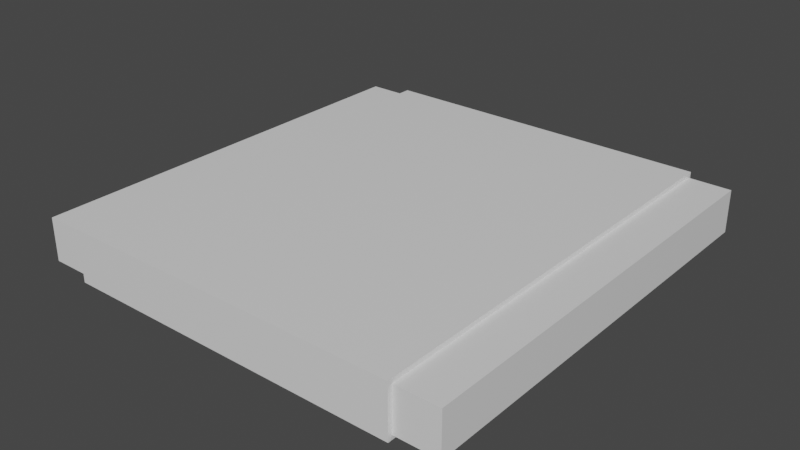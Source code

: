 # Source: beams.blend  (saved by Blender 2.91.10; exported with 4.5.12 LTS)
import bpy
from mathutils import Matrix  # noqa: F401  (used for matrix-valued properties, if any)

bpy.ops.wm.read_factory_settings(use_empty=True)
scene = bpy.context.scene
scene.name = 'Scene'

# ---- collections
col_collection = bpy.data.collections.new('Collection'); scene.collection.children.link(col_collection)

# ---- materials (node trees are filled in below, after node groups)
mat_material = bpy.data.materials.new('Material')
mat_material.alpha_threshold = 0.0
mat_material.use_transparent_shadow = False
mat_material.line_color = (0.0, 0.0, 0.0, 1.0)
mat_material_014 = bpy.data.materials.new('Material.014')
mat_material_014.alpha_threshold = 0.0
mat_material_014.use_transparent_shadow = False
mat_material_014.line_color = (0.0, 0.0, 0.0, 1.0)

# ---- material node trees
mat_material.use_nodes = True; mat_material.node_tree.nodes.clear()
_N = mat_material.node_tree.nodes; _L = mat_material.node_tree.links
n0 = _N.new('ShaderNodeOutputMaterial'); n0.name = 'Material Output'; n0.location = (300, 300)
n1 = _N.new('ShaderNodeBsdfPrincipled'); n1.name = 'Principled BSDF'; n1.location = (10, 300)
n1.distribution = 'GGX'
n1.subsurface_method = 'BURLEY'
n1.inputs[2].default_value = 0.4
n1.inputs[3].default_value = 1.45
n1.inputs[27].default_value = (0.0, 0.0, 0.0, 1.0)
n1.inputs[28].default_value = 1.0
_L.new(n1.outputs[0], n0.inputs[0])
n0.is_active_output = True
mat_material_014.use_nodes = True; mat_material_014.node_tree.nodes.clear()
_N = mat_material_014.node_tree.nodes; _L = mat_material_014.node_tree.links
n0 = _N.new('ShaderNodeOutputMaterial'); n0.name = 'Material Output'; n0.location = (300, 300)
n1 = _N.new('ShaderNodeBsdfPrincipled'); n1.name = 'Principled BSDF'; n1.location = (10, 300)
n1.distribution = 'GGX'
n1.subsurface_method = 'BURLEY'
n1.inputs[2].default_value = 0.4
n1.inputs[3].default_value = 1.45
n1.inputs[27].default_value = (0.0, 0.0, 0.0, 1.0)
n1.inputs[28].default_value = 1.0
_L.new(n1.outputs[0], n0.inputs[0])
n0.is_active_output = True

# ---- world
world_world = bpy.data.worlds.new('World'); scene.world = world_world
world_world.use_nodes = True; world_world.node_tree.nodes.clear()
_N = world_world.node_tree.nodes; _L = world_world.node_tree.links
n0 = _N.new('ShaderNodeOutputWorld'); n0.name = 'World Output'; n0.location = (300, 300)
n1 = _N.new('ShaderNodeBackground'); n1.name = 'Background'; n1.location = (10, 300)
n1.inputs[0].default_value = (0.05088, 0.05088, 0.05088, 1.0)
_L.new(n1.outputs[0], n0.inputs[0])
n0.is_active_output = True
world_world.color = (0.05088, 0.05088, 0.05088)
world_world.use_sun_shadow = False
world_world.sun_shadow_jitter_overblur = 0.0

# ---- meshes
me_cube = bpy.data.meshes.new('Cube')
me_cube.from_pydata([(1.0, 1.0, 1.0), (1.0, 1.0, -1.0), (1.0, -1.0, 1.0), (1.0, -1.0, -1.0), (-1.0, 1.0, 1.0), (-1.0, 1.0, -1.0), (-1.0, -1.0, 1.0), (-1.0, -1.0, -1.0)], [], [(0, 4, 6, 2), (3, 2, 6, 7), (7, 6, 4, 5), (5, 1, 3, 7), (1, 0, 2, 3), (5, 4, 0, 1)])
_uv = me_cube.uv_layers.new(name='UVMap')
_uv.uv.foreach_set('vector', [0.625, 0.5, 0.875, 0.5, 0.875, 0.75, 0.625, 0.75, 0.375, 0.75, 0.625, 0.75, 0.625, 1.0, 0.375, 1.0, 0.375, 0.0, 0.625, 0.0, 0.625, 0.25, 0.375, 0.25, 0.125, 0.5, 0.375, 0.5, 0.375, 0.75, 0.125, 0.75, 0.375, 0.5, 0.625, 0.5, 0.625, 0.75, 0.375, 0.75, 0.375, 0.25, 0.625, 0.25, 0.625, 0.5, 0.375, 0.5])
me_cube.materials.append(mat_material)
me_cube.use_remesh_preserve_volume = False
me_cube.use_remesh_preserve_attributes = False
me_cube.use_mirror_vertex_groups = False
me_cube.update()
me_cube_001 = bpy.data.meshes.new('Cube.001')
me_cube_001.from_pydata([(1.0, 1.0, 1.0), (1.0, 1.0, -1.0), (1.0, -1.0, 1.0), (1.0, -1.0, -1.0), (-1.0, 1.0, 1.0), (-1.0, 1.0, -1.0), (-1.0, -1.0, 1.0), (-1.0, -1.0, -1.0)], [], [(0, 4, 6, 2), (3, 2, 6, 7), (7, 6, 4, 5), (5, 1, 3, 7), (1, 0, 2, 3), (5, 4, 0, 1)])
_uv = me_cube_001.uv_layers.new(name='UVMap')
_uv.uv.foreach_set('vector', [0.625, 0.5, 0.875, 0.5, 0.875, 0.75, 0.625, 0.75, 0.375, 0.75, 0.625, 0.75, 0.625, 1.0, 0.375, 1.0, 0.375, 0.0, 0.625, 0.0, 0.625, 0.25, 0.375, 0.25, 0.125, 0.5, 0.375, 0.5, 0.375, 0.75, 0.125, 0.75, 0.375, 0.5, 0.625, 0.5, 0.625, 0.75, 0.375, 0.75, 0.375, 0.25, 0.625, 0.25, 0.625, 0.5, 0.375, 0.5])
me_cube_001.materials.append(mat_material_014)
me_cube_001.use_remesh_preserve_volume = False
me_cube_001.use_remesh_preserve_attributes = False
me_cube_001.use_mirror_vertex_groups = False
me_cube_001.update()

# ---- objects
ob_wall = bpy.data.objects.new('Wall', me_cube)
ob_wall_cut = bpy.data.objects.new('Wall.cut', me_cube_001)

# ---- transforms, parenting, visibility, modifiers, constraints
ob_wall.location = (0.0, 0.0, 0.0)
ob_wall.rotation_euler = (3.142, 0.0, 0.0)
ob_wall.scale = (5.0, 5.0, 0.5)
ob_wall.lock_rotations_4d = False
ob_wall.empty_display_type = 'ARROWS'
ob_wall.lineart.crease_threshold = 0.0
_m = ob_wall.modifiers.new('Boolean', 'BOOLEAN')
_m.object = ob_wall_cut
ob_wall_cut.location = (0.0, 0.0, 0.0)
ob_wall_cut.rotation_euler = (3.142, 0.0, 0.0)
ob_wall_cut.scale = (4.0, 5.1, 0.6)
ob_wall_cut.lock_rotations_4d = False
ob_wall_cut.empty_display_type = 'ARROWS'
ob_wall_cut.display_type = 'WIRE'
ob_wall_cut.show_wire = True
ob_wall_cut.display.show_shadows = False
ob_wall_cut.lineart.crease_threshold = 0.0

# ---- collection membership
col_collection.objects.link(ob_wall)
col_collection.objects.link(ob_wall_cut)

# ---- scene / render settings (as saved in the file)
scene.frame_start = 1; scene.frame_end = 250; scene.frame_set(1)
scene.render.engine = 'BLENDER_EEVEE_NEXT'
scene.cycles.use_denoising = False
scene.cycles.samples = 128
scene.cycles.sampling_pattern = 'TABULATED_SOBOL'
scene.cycles.use_adaptive_sampling = False
scene.cycles.use_light_tree = False
scene.view_settings.view_transform = 'Filmic'
bpy.context.view_layer.update()

# ---- added for rendering (the .blend has no active camera and no usable light): camera, sun
cam_auto = bpy.data.cameras.new('AutoCamera')
cam_auto.lens = 50.0
cam_auto.sensor_width = 36.0
cam_auto.clip_end = 1000.0
ob_auto_camera = bpy.data.objects.new('AutoCamera', cam_auto)
scene.collection.objects.link(ob_auto_camera)
ob_auto_camera.location = (13.2627, -15.9152, 10.6102)
ob_auto_camera.rotation_euler = (1.09748, -7.21219e-08, 0.694738)
scene.camera = ob_auto_camera
light_auto_sun = bpy.data.lights.new('AutoSun', 'SUN')
light_auto_sun.energy = 3.0
light_auto_sun.angle = 0.0523599
ob_auto_sun = bpy.data.objects.new('AutoSun', light_auto_sun)
scene.collection.objects.link(ob_auto_sun)
ob_auto_sun.rotation_euler = (0.872665, 0.174533, 0.523599)
bpy.context.view_layer.update()
